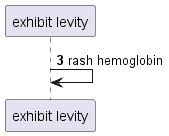

The diagram above was rendered by PlantUML. Its source (embedded in the PNG):
@startuml
participant "exhibit levity" as 0
autonumber 3 10
0 -> 0: rash hemoglobin
@enduml